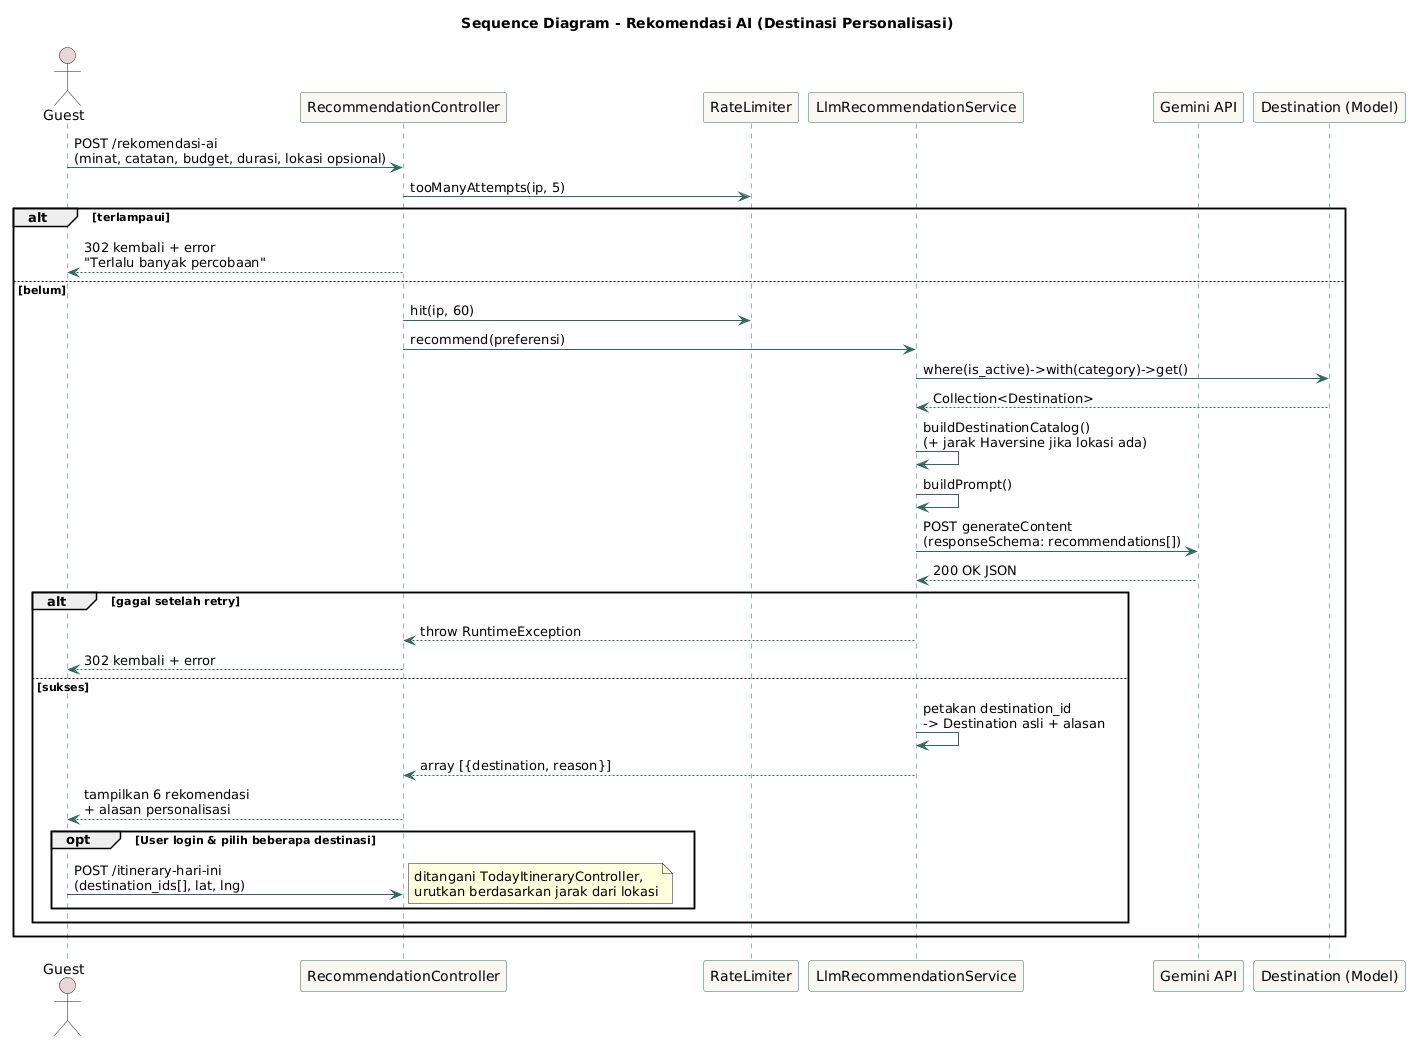

The diagram above was rendered by PlantUML. Its source (embedded in the PNG):
@startuml
title Sequence Diagram - Rekomendasi AI (Destinasi Personalisasi)

skinparam sequence {
  ArrowColor #2F6B5A
  LifeLineBorderColor #2F6B5A
  ParticipantBorderColor #2F6B5A
  ParticipantBackgroundColor #FAF8F3
  ActorBackgroundColor #E8D5DA
}

actor Guest as User
participant "RecommendationController" as Ctrl
participant "RateLimiter" as RL
participant "LlmRecommendationService" as Service
participant "Gemini API" as Gemini
participant "Destination (Model)" as Dest

User -> Ctrl : POST /rekomendasi-ai\n(minat, catatan, budget, durasi, lokasi opsional)
Ctrl -> RL : tooManyAttempts(ip, 5)
alt terlampaui
  Ctrl --> User : 302 kembali + error\n"Terlalu banyak percobaan"
else belum
  Ctrl -> RL : hit(ip, 60)
  Ctrl -> Service : recommend(preferensi)
  Service -> Dest : where(is_active)->with(category)->get()
  Dest --> Service : Collection<Destination>
  Service -> Service : buildDestinationCatalog()\n(+ jarak Haversine jika lokasi ada)
  Service -> Service : buildPrompt()
  Service -> Gemini : POST generateContent\n(responseSchema: recommendations[])
  Gemini --> Service : 200 OK JSON

  alt gagal setelah retry
    Service --> Ctrl : throw RuntimeException
    Ctrl --> User : 302 kembali + error
  else sukses
    Service -> Service : petakan destination_id\n-> Destination asli + alasan
    Service --> Ctrl : array [{destination, reason}]
    Ctrl --> User : tampilkan 6 rekomendasi\n+ alasan personalisasi

    opt User login & pilih beberapa destinasi
      User -> Ctrl : POST /itinerary-hari-ini\n(destination_ids[], lat, lng)
      note right : ditangani TodayItineraryController,\nurutkan berdasarkan jarak dari lokasi
    end
  end
end
@enduml